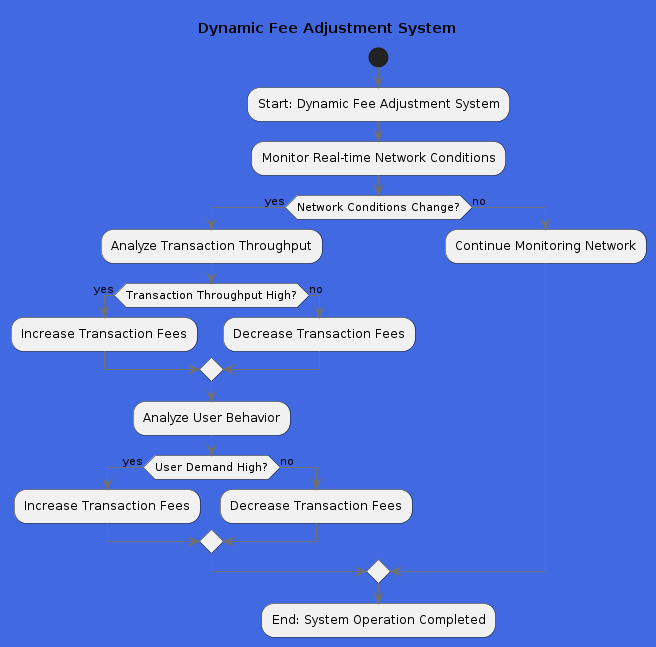

The diagram above was rendered by PlantUML. Its source (embedded in the PNG):
@startuml
skinparam defaultFontName Arial
skinparam ArrowColor #707070
skinparam BackgroundColor #4169E1

title Dynamic Fee Adjustment System

start
:Start: Dynamic Fee Adjustment System;
:Monitor Real-time Network Conditions;
if (Network Conditions Change?) then (yes)
  :Analyze Transaction Throughput;
  if (Transaction Throughput High?) then (yes)
    :Increase Transaction Fees;
  else (no)
    :Decrease Transaction Fees;
  endif
  :Analyze User Behavior;
  if (User Demand High?) then (yes)
    :Increase Transaction Fees;
  else (no)
    :Decrease Transaction Fees;
  endif
else (no)
  :Continue Monitoring Network;
endif
:End: System Operation Completed;
@enduml